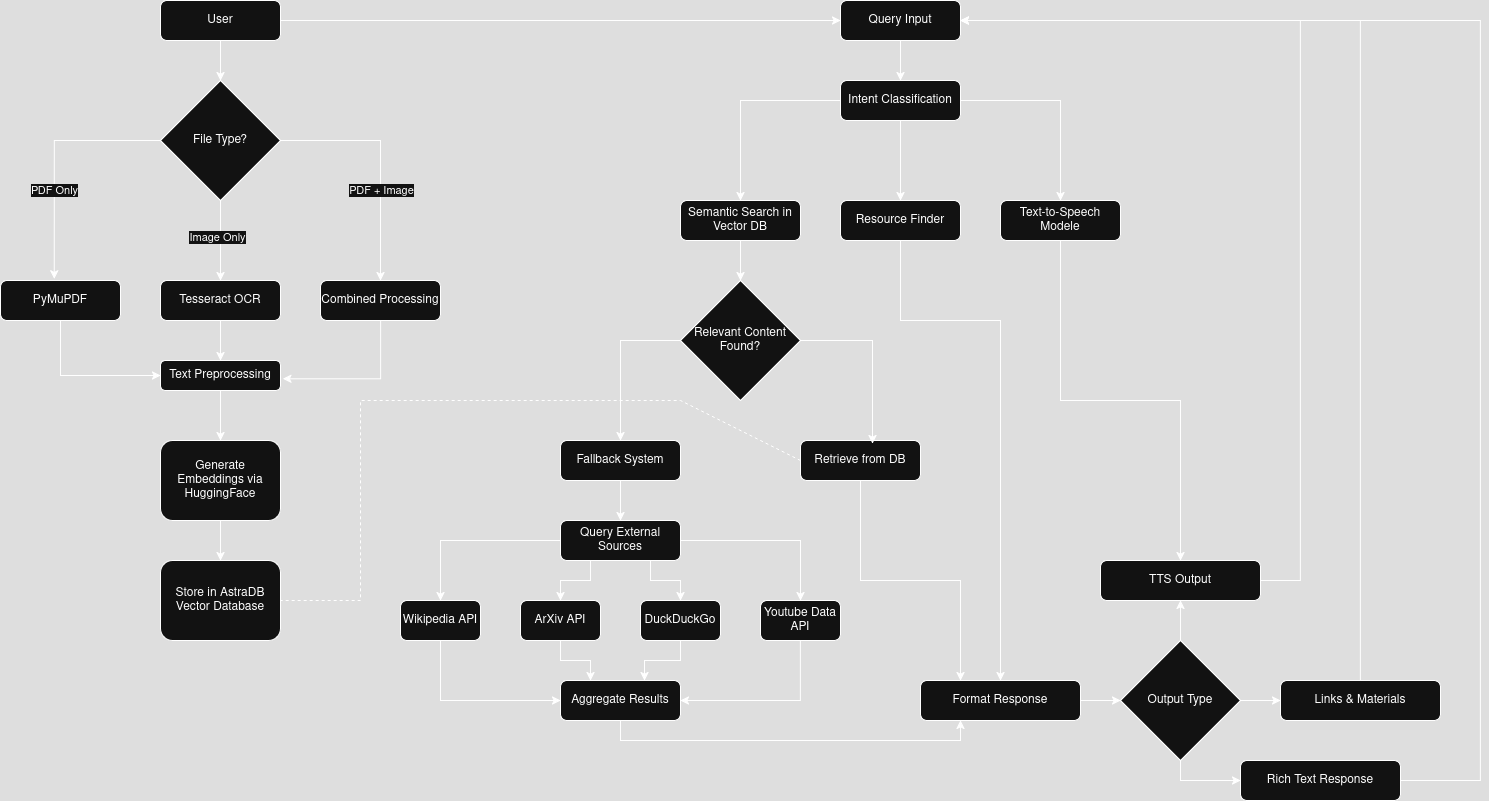

The diagram above was exported from draw.io. Its source (the exported page's mxGraphModel, read from the mxfile embedded in the PNG):
<mxGraphModel dx="90" dy="457" grid="1" gridSize="10" guides="1" tooltips="1" connect="1" arrows="1" fold="1" page="1" pageScale="1" pageWidth="850" pageHeight="1100" math="0" shadow="0">
  <root>
    <mxCell id="0" />
    <mxCell id="1" parent="0" />
    <mxCell id="r7wyYBLL0XZj7aMqEqxV-79" style="edgeStyle=orthogonalEdgeStyle;rounded=0;orthogonalLoop=1;jettySize=auto;html=1;entryX=0.5;entryY=0;entryDx=0;entryDy=0;" parent="1" source="r7wyYBLL0XZj7aMqEqxV-25" target="r7wyYBLL0XZj7aMqEqxV-26" edge="1">
      <mxGeometry relative="1" as="geometry" />
    </mxCell>
    <mxCell id="r7wyYBLL0XZj7aMqEqxV-25" value="Query Input" style="rounded=1;whiteSpace=wrap;html=1;" parent="1" vertex="1">
      <mxGeometry x="1800" y="40" width="120" height="40" as="geometry" />
    </mxCell>
    <mxCell id="n8uGCV62jKbJ6CnHqeqC-1" style="edgeStyle=orthogonalEdgeStyle;rounded=0;orthogonalLoop=1;jettySize=auto;html=1;" edge="1" parent="1" source="r7wyYBLL0XZj7aMqEqxV-26" target="r7wyYBLL0XZj7aMqEqxV-30">
      <mxGeometry relative="1" as="geometry" />
    </mxCell>
    <mxCell id="n8uGCV62jKbJ6CnHqeqC-2" style="edgeStyle=orthogonalEdgeStyle;rounded=0;orthogonalLoop=1;jettySize=auto;html=1;entryX=0.5;entryY=0;entryDx=0;entryDy=0;" edge="1" parent="1" source="r7wyYBLL0XZj7aMqEqxV-26" target="r7wyYBLL0XZj7aMqEqxV-29">
      <mxGeometry relative="1" as="geometry" />
    </mxCell>
    <mxCell id="n8uGCV62jKbJ6CnHqeqC-3" style="edgeStyle=orthogonalEdgeStyle;rounded=0;orthogonalLoop=1;jettySize=auto;html=1;entryX=0.5;entryY=0;entryDx=0;entryDy=0;" edge="1" parent="1" source="r7wyYBLL0XZj7aMqEqxV-26" target="r7wyYBLL0XZj7aMqEqxV-27">
      <mxGeometry relative="1" as="geometry" />
    </mxCell>
    <mxCell id="r7wyYBLL0XZj7aMqEqxV-26" value="Intent Classification" style="rounded=1;whiteSpace=wrap;html=1;" parent="1" vertex="1">
      <mxGeometry x="1800" y="120" width="120" height="40" as="geometry" />
    </mxCell>
    <mxCell id="n8uGCV62jKbJ6CnHqeqC-21" style="edgeStyle=orthogonalEdgeStyle;rounded=0;orthogonalLoop=1;jettySize=auto;html=1;entryX=0.5;entryY=0;entryDx=0;entryDy=0;" edge="1" parent="1" source="r7wyYBLL0XZj7aMqEqxV-27" target="r7wyYBLL0XZj7aMqEqxV-28">
      <mxGeometry relative="1" as="geometry" />
    </mxCell>
    <mxCell id="r7wyYBLL0XZj7aMqEqxV-27" value="Semantic Search in Vector DB" style="rounded=1;whiteSpace=wrap;html=1;" parent="1" vertex="1">
      <mxGeometry x="1640" y="240" width="120" height="40" as="geometry" />
    </mxCell>
    <mxCell id="n8uGCV62jKbJ6CnHqeqC-19" style="edgeStyle=orthogonalEdgeStyle;rounded=0;orthogonalLoop=1;jettySize=auto;html=1;entryX=0.5;entryY=0;entryDx=0;entryDy=0;" edge="1" parent="1" source="r7wyYBLL0XZj7aMqEqxV-28" target="r7wyYBLL0XZj7aMqEqxV-31">
      <mxGeometry relative="1" as="geometry">
        <Array as="points">
          <mxPoint x="1580" y="380" />
        </Array>
      </mxGeometry>
    </mxCell>
    <mxCell id="r7wyYBLL0XZj7aMqEqxV-28" value="Relevant Content Found?" style="rhombus;whiteSpace=wrap;html=1;" parent="1" vertex="1">
      <mxGeometry x="1640" y="320" width="120" height="120" as="geometry" />
    </mxCell>
    <mxCell id="n8uGCV62jKbJ6CnHqeqC-22" style="edgeStyle=orthogonalEdgeStyle;rounded=0;orthogonalLoop=1;jettySize=auto;html=1;entryX=0.5;entryY=0;entryDx=0;entryDy=0;" edge="1" parent="1" source="r7wyYBLL0XZj7aMqEqxV-29" target="r7wyYBLL0XZj7aMqEqxV-39">
      <mxGeometry relative="1" as="geometry">
        <Array as="points">
          <mxPoint x="1860" y="360" />
          <mxPoint x="1960" y="360" />
        </Array>
      </mxGeometry>
    </mxCell>
    <mxCell id="r7wyYBLL0XZj7aMqEqxV-29" value="Resource Finder" style="rounded=1;whiteSpace=wrap;html=1;" parent="1" vertex="1">
      <mxGeometry x="1800" y="240" width="120" height="40" as="geometry" />
    </mxCell>
    <mxCell id="n8uGCV62jKbJ6CnHqeqC-26" style="edgeStyle=orthogonalEdgeStyle;rounded=0;orthogonalLoop=1;jettySize=auto;html=1;entryX=0.5;entryY=0;entryDx=0;entryDy=0;" edge="1" parent="1" source="r7wyYBLL0XZj7aMqEqxV-30" target="r7wyYBLL0XZj7aMqEqxV-42">
      <mxGeometry relative="1" as="geometry" />
    </mxCell>
    <mxCell id="r7wyYBLL0XZj7aMqEqxV-30" value="Text-to-Speech Modele" style="rounded=1;whiteSpace=wrap;html=1;" parent="1" vertex="1">
      <mxGeometry x="1960" y="240" width="120" height="40" as="geometry" />
    </mxCell>
    <mxCell id="n8uGCV62jKbJ6CnHqeqC-18" style="edgeStyle=orthogonalEdgeStyle;rounded=0;orthogonalLoop=1;jettySize=auto;html=1;entryX=0.5;entryY=0;entryDx=0;entryDy=0;" edge="1" parent="1" source="r7wyYBLL0XZj7aMqEqxV-31" target="r7wyYBLL0XZj7aMqEqxV-33">
      <mxGeometry relative="1" as="geometry" />
    </mxCell>
    <mxCell id="r7wyYBLL0XZj7aMqEqxV-31" value="Fallback System" style="rounded=1;whiteSpace=wrap;html=1;" parent="1" vertex="1">
      <mxGeometry x="1520" y="480" width="120" height="40" as="geometry" />
    </mxCell>
    <mxCell id="n8uGCV62jKbJ6CnHqeqC-23" style="edgeStyle=orthogonalEdgeStyle;rounded=0;orthogonalLoop=1;jettySize=auto;html=1;entryX=0.25;entryY=0;entryDx=0;entryDy=0;" edge="1" parent="1" source="r7wyYBLL0XZj7aMqEqxV-32" target="r7wyYBLL0XZj7aMqEqxV-39">
      <mxGeometry relative="1" as="geometry" />
    </mxCell>
    <mxCell id="r7wyYBLL0XZj7aMqEqxV-32" value="Retrieve from DB" style="rounded=1;whiteSpace=wrap;html=1;" parent="1" vertex="1">
      <mxGeometry x="1760" y="480" width="120" height="40" as="geometry" />
    </mxCell>
    <mxCell id="n8uGCV62jKbJ6CnHqeqC-10" style="edgeStyle=orthogonalEdgeStyle;rounded=0;orthogonalLoop=1;jettySize=auto;html=1;" edge="1" parent="1" source="r7wyYBLL0XZj7aMqEqxV-33" target="r7wyYBLL0XZj7aMqEqxV-34">
      <mxGeometry relative="1" as="geometry" />
    </mxCell>
    <mxCell id="n8uGCV62jKbJ6CnHqeqC-11" style="edgeStyle=orthogonalEdgeStyle;rounded=0;orthogonalLoop=1;jettySize=auto;html=1;exitX=0.25;exitY=1;exitDx=0;exitDy=0;entryX=0.5;entryY=0;entryDx=0;entryDy=0;" edge="1" parent="1" source="r7wyYBLL0XZj7aMqEqxV-33" target="r7wyYBLL0XZj7aMqEqxV-35">
      <mxGeometry relative="1" as="geometry" />
    </mxCell>
    <mxCell id="n8uGCV62jKbJ6CnHqeqC-12" style="edgeStyle=orthogonalEdgeStyle;rounded=0;orthogonalLoop=1;jettySize=auto;html=1;exitX=0.75;exitY=1;exitDx=0;exitDy=0;entryX=0.5;entryY=0;entryDx=0;entryDy=0;" edge="1" parent="1" source="r7wyYBLL0XZj7aMqEqxV-33" target="r7wyYBLL0XZj7aMqEqxV-36">
      <mxGeometry relative="1" as="geometry" />
    </mxCell>
    <mxCell id="n8uGCV62jKbJ6CnHqeqC-13" style="edgeStyle=orthogonalEdgeStyle;rounded=0;orthogonalLoop=1;jettySize=auto;html=1;entryX=0.5;entryY=0;entryDx=0;entryDy=0;" edge="1" parent="1" source="r7wyYBLL0XZj7aMqEqxV-33" target="r7wyYBLL0XZj7aMqEqxV-37">
      <mxGeometry relative="1" as="geometry" />
    </mxCell>
    <mxCell id="r7wyYBLL0XZj7aMqEqxV-33" value="Query External Sources" style="rounded=1;whiteSpace=wrap;html=1;" parent="1" vertex="1">
      <mxGeometry x="1520" y="560" width="120" height="40" as="geometry" />
    </mxCell>
    <mxCell id="n8uGCV62jKbJ6CnHqeqC-14" style="edgeStyle=orthogonalEdgeStyle;rounded=0;orthogonalLoop=1;jettySize=auto;html=1;entryX=0;entryY=0.5;entryDx=0;entryDy=0;" edge="1" parent="1" source="r7wyYBLL0XZj7aMqEqxV-34" target="r7wyYBLL0XZj7aMqEqxV-38">
      <mxGeometry relative="1" as="geometry">
        <Array as="points">
          <mxPoint x="1400" y="740" />
        </Array>
      </mxGeometry>
    </mxCell>
    <mxCell id="r7wyYBLL0XZj7aMqEqxV-34" value="Wikipedia API" style="rounded=1;whiteSpace=wrap;html=1;" parent="1" vertex="1">
      <mxGeometry x="1360" y="640" width="80" height="40" as="geometry" />
    </mxCell>
    <mxCell id="n8uGCV62jKbJ6CnHqeqC-15" style="edgeStyle=orthogonalEdgeStyle;rounded=0;orthogonalLoop=1;jettySize=auto;html=1;entryX=0.25;entryY=0;entryDx=0;entryDy=0;" edge="1" parent="1" source="r7wyYBLL0XZj7aMqEqxV-35" target="r7wyYBLL0XZj7aMqEqxV-38">
      <mxGeometry relative="1" as="geometry" />
    </mxCell>
    <mxCell id="r7wyYBLL0XZj7aMqEqxV-35" value="ArXiv API" style="rounded=1;whiteSpace=wrap;html=1;" parent="1" vertex="1">
      <mxGeometry x="1480" y="640" width="80" height="40" as="geometry" />
    </mxCell>
    <mxCell id="r7wyYBLL0XZj7aMqEqxV-36" value="DuckDuckGo" style="rounded=1;whiteSpace=wrap;html=1;" parent="1" vertex="1">
      <mxGeometry x="1600" y="640" width="80" height="40" as="geometry" />
    </mxCell>
    <mxCell id="n8uGCV62jKbJ6CnHqeqC-17" style="edgeStyle=orthogonalEdgeStyle;rounded=0;orthogonalLoop=1;jettySize=auto;html=1;entryX=1;entryY=0.5;entryDx=0;entryDy=0;" edge="1" parent="1" source="r7wyYBLL0XZj7aMqEqxV-37" target="r7wyYBLL0XZj7aMqEqxV-38">
      <mxGeometry relative="1" as="geometry">
        <Array as="points">
          <mxPoint x="1760" y="740" />
        </Array>
      </mxGeometry>
    </mxCell>
    <mxCell id="r7wyYBLL0XZj7aMqEqxV-37" value="Youtube Data API" style="rounded=1;whiteSpace=wrap;html=1;" parent="1" vertex="1">
      <mxGeometry x="1720" y="640" width="80" height="40" as="geometry" />
    </mxCell>
    <mxCell id="n8uGCV62jKbJ6CnHqeqC-24" style="edgeStyle=orthogonalEdgeStyle;rounded=0;orthogonalLoop=1;jettySize=auto;html=1;entryX=0.25;entryY=1;entryDx=0;entryDy=0;" edge="1" parent="1" source="r7wyYBLL0XZj7aMqEqxV-38" target="r7wyYBLL0XZj7aMqEqxV-39">
      <mxGeometry relative="1" as="geometry">
        <Array as="points">
          <mxPoint x="1580" y="780" />
          <mxPoint x="1920" y="780" />
        </Array>
      </mxGeometry>
    </mxCell>
    <mxCell id="r7wyYBLL0XZj7aMqEqxV-38" value="Aggregate Results" style="rounded=1;whiteSpace=wrap;html=1;" parent="1" vertex="1">
      <mxGeometry x="1520" y="720" width="120" height="40" as="geometry" />
    </mxCell>
    <mxCell id="n8uGCV62jKbJ6CnHqeqC-31" style="edgeStyle=orthogonalEdgeStyle;rounded=0;orthogonalLoop=1;jettySize=auto;html=1;entryX=0;entryY=0.5;entryDx=0;entryDy=0;" edge="1" parent="1" source="r7wyYBLL0XZj7aMqEqxV-39" target="r7wyYBLL0XZj7aMqEqxV-40">
      <mxGeometry relative="1" as="geometry" />
    </mxCell>
    <mxCell id="r7wyYBLL0XZj7aMqEqxV-39" value="Format Response" style="rounded=1;whiteSpace=wrap;html=1;" parent="1" vertex="1">
      <mxGeometry x="1880" y="720" width="160" height="40" as="geometry" />
    </mxCell>
    <mxCell id="n8uGCV62jKbJ6CnHqeqC-27" style="edgeStyle=orthogonalEdgeStyle;rounded=0;orthogonalLoop=1;jettySize=auto;html=1;entryX=0.5;entryY=1;entryDx=0;entryDy=0;" edge="1" parent="1" source="r7wyYBLL0XZj7aMqEqxV-40" target="r7wyYBLL0XZj7aMqEqxV-42">
      <mxGeometry relative="1" as="geometry" />
    </mxCell>
    <mxCell id="n8uGCV62jKbJ6CnHqeqC-29" value="" style="edgeStyle=orthogonalEdgeStyle;rounded=0;orthogonalLoop=1;jettySize=auto;html=1;" edge="1" parent="1" source="r7wyYBLL0XZj7aMqEqxV-40" target="r7wyYBLL0XZj7aMqEqxV-41">
      <mxGeometry relative="1" as="geometry">
        <Array as="points">
          <mxPoint x="2140" y="820" />
        </Array>
      </mxGeometry>
    </mxCell>
    <mxCell id="n8uGCV62jKbJ6CnHqeqC-30" style="edgeStyle=orthogonalEdgeStyle;rounded=0;orthogonalLoop=1;jettySize=auto;html=1;entryX=0;entryY=0.5;entryDx=0;entryDy=0;" edge="1" parent="1" source="r7wyYBLL0XZj7aMqEqxV-40" target="r7wyYBLL0XZj7aMqEqxV-43">
      <mxGeometry relative="1" as="geometry" />
    </mxCell>
    <mxCell id="r7wyYBLL0XZj7aMqEqxV-40" value="Output Type" style="rhombus;whiteSpace=wrap;html=1;" parent="1" vertex="1">
      <mxGeometry x="2080" y="680" width="120" height="120" as="geometry" />
    </mxCell>
    <mxCell id="n8uGCV62jKbJ6CnHqeqC-32" style="edgeStyle=orthogonalEdgeStyle;rounded=0;orthogonalLoop=1;jettySize=auto;html=1;entryX=1;entryY=0.5;entryDx=0;entryDy=0;" edge="1" parent="1" source="r7wyYBLL0XZj7aMqEqxV-41" target="r7wyYBLL0XZj7aMqEqxV-25">
      <mxGeometry relative="1" as="geometry">
        <Array as="points">
          <mxPoint x="2440" y="820" />
          <mxPoint x="2440" y="60" />
        </Array>
      </mxGeometry>
    </mxCell>
    <mxCell id="r7wyYBLL0XZj7aMqEqxV-41" value="Rich Text Response" style="rounded=1;whiteSpace=wrap;html=1;" parent="1" vertex="1">
      <mxGeometry x="2200" y="800" width="160" height="40" as="geometry" />
    </mxCell>
    <mxCell id="n8uGCV62jKbJ6CnHqeqC-34" style="edgeStyle=orthogonalEdgeStyle;rounded=0;orthogonalLoop=1;jettySize=auto;html=1;" edge="1" parent="1" source="r7wyYBLL0XZj7aMqEqxV-42">
      <mxGeometry relative="1" as="geometry">
        <mxPoint x="1920" y="60" as="targetPoint" />
        <Array as="points">
          <mxPoint x="2260" y="620" />
          <mxPoint x="2260" y="60" />
        </Array>
      </mxGeometry>
    </mxCell>
    <mxCell id="r7wyYBLL0XZj7aMqEqxV-42" value="TTS Output" style="rounded=1;whiteSpace=wrap;html=1;" parent="1" vertex="1">
      <mxGeometry x="2060" y="600" width="160" height="40" as="geometry" />
    </mxCell>
    <mxCell id="n8uGCV62jKbJ6CnHqeqC-33" style="edgeStyle=orthogonalEdgeStyle;rounded=0;orthogonalLoop=1;jettySize=auto;html=1;entryX=1;entryY=0.5;entryDx=0;entryDy=0;" edge="1" parent="1" source="r7wyYBLL0XZj7aMqEqxV-43" target="r7wyYBLL0XZj7aMqEqxV-25">
      <mxGeometry relative="1" as="geometry">
        <Array as="points">
          <mxPoint x="2320" y="60" />
        </Array>
      </mxGeometry>
    </mxCell>
    <mxCell id="r7wyYBLL0XZj7aMqEqxV-43" value="Links &amp;amp; Materials" style="rounded=1;whiteSpace=wrap;html=1;" parent="1" vertex="1">
      <mxGeometry x="2240" y="720" width="160" height="40" as="geometry" />
    </mxCell>
    <mxCell id="n8uGCV62jKbJ6CnHqeqC-35" style="edgeStyle=orthogonalEdgeStyle;rounded=0;orthogonalLoop=1;jettySize=auto;html=1;entryX=0;entryY=0.5;entryDx=0;entryDy=0;" edge="1" parent="1" source="r7wyYBLL0XZj7aMqEqxV-44" target="r7wyYBLL0XZj7aMqEqxV-25">
      <mxGeometry relative="1" as="geometry" />
    </mxCell>
    <mxCell id="n8uGCV62jKbJ6CnHqeqC-36" style="edgeStyle=orthogonalEdgeStyle;rounded=0;orthogonalLoop=1;jettySize=auto;html=1;entryX=0.5;entryY=0;entryDx=0;entryDy=0;" edge="1" parent="1" source="r7wyYBLL0XZj7aMqEqxV-44" target="r7wyYBLL0XZj7aMqEqxV-45">
      <mxGeometry relative="1" as="geometry" />
    </mxCell>
    <mxCell id="r7wyYBLL0XZj7aMqEqxV-44" value="&lt;div&gt;User&lt;/div&gt;" style="rounded=1;whiteSpace=wrap;html=1;" parent="1" vertex="1">
      <mxGeometry x="1120" y="40" width="120" height="40" as="geometry" />
    </mxCell>
    <mxCell id="r7wyYBLL0XZj7aMqEqxV-80" style="edgeStyle=orthogonalEdgeStyle;rounded=0;orthogonalLoop=1;jettySize=auto;html=1;" parent="1" source="r7wyYBLL0XZj7aMqEqxV-45" target="r7wyYBLL0XZj7aMqEqxV-48" edge="1">
      <mxGeometry relative="1" as="geometry" />
    </mxCell>
    <mxCell id="r7wyYBLL0XZj7aMqEqxV-83" value="PDF + Image" style="edgeLabel;html=1;align=center;verticalAlign=middle;resizable=0;points=[];" parent="r7wyYBLL0XZj7aMqEqxV-80" vertex="1" connectable="0">
      <mxGeometry x="0.2496" y="1" relative="1" as="geometry">
        <mxPoint as="offset" />
      </mxGeometry>
    </mxCell>
    <mxCell id="n8uGCV62jKbJ6CnHqeqC-37" style="edgeStyle=orthogonalEdgeStyle;rounded=0;orthogonalLoop=1;jettySize=auto;html=1;entryX=0.5;entryY=0;entryDx=0;entryDy=0;" edge="1" parent="1" source="r7wyYBLL0XZj7aMqEqxV-45" target="r7wyYBLL0XZj7aMqEqxV-47">
      <mxGeometry relative="1" as="geometry" />
    </mxCell>
    <mxCell id="n8uGCV62jKbJ6CnHqeqC-38" value="Image Only" style="edgeLabel;html=1;align=center;verticalAlign=middle;resizable=0;points=[];" vertex="1" connectable="0" parent="n8uGCV62jKbJ6CnHqeqC-37">
      <mxGeometry x="-0.0853" y="-3" relative="1" as="geometry">
        <mxPoint as="offset" />
      </mxGeometry>
    </mxCell>
    <mxCell id="r7wyYBLL0XZj7aMqEqxV-45" value="File Type?" style="rhombus;whiteSpace=wrap;html=1;" parent="1" vertex="1">
      <mxGeometry x="1120" y="120" width="120" height="120" as="geometry" />
    </mxCell>
    <mxCell id="r7wyYBLL0XZj7aMqEqxV-72" style="edgeStyle=orthogonalEdgeStyle;rounded=0;orthogonalLoop=1;jettySize=auto;html=1;entryX=0;entryY=0.5;entryDx=0;entryDy=0;" parent="1" source="r7wyYBLL0XZj7aMqEqxV-46" target="r7wyYBLL0XZj7aMqEqxV-49" edge="1">
      <mxGeometry relative="1" as="geometry">
        <Array as="points">
          <mxPoint x="1020" y="415" />
        </Array>
      </mxGeometry>
    </mxCell>
    <mxCell id="r7wyYBLL0XZj7aMqEqxV-46" value="PyMuPDF" style="rounded=1;whiteSpace=wrap;html=1;" parent="1" vertex="1">
      <mxGeometry x="960" y="320" width="120" height="40" as="geometry" />
    </mxCell>
    <mxCell id="r7wyYBLL0XZj7aMqEqxV-71" style="edgeStyle=orthogonalEdgeStyle;rounded=0;orthogonalLoop=1;jettySize=auto;html=1;entryX=0.5;entryY=0;entryDx=0;entryDy=0;" parent="1" source="r7wyYBLL0XZj7aMqEqxV-47" target="r7wyYBLL0XZj7aMqEqxV-49" edge="1">
      <mxGeometry relative="1" as="geometry" />
    </mxCell>
    <mxCell id="r7wyYBLL0XZj7aMqEqxV-47" value="Tesseract OCR" style="rounded=1;whiteSpace=wrap;html=1;" parent="1" vertex="1">
      <mxGeometry x="1120" y="320" width="120" height="40" as="geometry" />
    </mxCell>
    <mxCell id="r7wyYBLL0XZj7aMqEqxV-48" value="Combined Processing" style="rounded=1;whiteSpace=wrap;html=1;" parent="1" vertex="1">
      <mxGeometry x="1280" y="320" width="120" height="40" as="geometry" />
    </mxCell>
    <mxCell id="r7wyYBLL0XZj7aMqEqxV-76" style="edgeStyle=orthogonalEdgeStyle;rounded=0;orthogonalLoop=1;jettySize=auto;html=1;entryX=0.5;entryY=0;entryDx=0;entryDy=0;" parent="1" source="r7wyYBLL0XZj7aMqEqxV-49" target="r7wyYBLL0XZj7aMqEqxV-50" edge="1">
      <mxGeometry relative="1" as="geometry" />
    </mxCell>
    <mxCell id="r7wyYBLL0XZj7aMqEqxV-49" value="Text Preprocessing" style="rounded=1;whiteSpace=wrap;html=1;" parent="1" vertex="1">
      <mxGeometry x="1120" y="400" width="120" height="30" as="geometry" />
    </mxCell>
    <mxCell id="r7wyYBLL0XZj7aMqEqxV-77" style="edgeStyle=orthogonalEdgeStyle;rounded=0;orthogonalLoop=1;jettySize=auto;html=1;entryX=0.5;entryY=0;entryDx=0;entryDy=0;" parent="1" source="r7wyYBLL0XZj7aMqEqxV-50" target="r7wyYBLL0XZj7aMqEqxV-51" edge="1">
      <mxGeometry relative="1" as="geometry" />
    </mxCell>
    <mxCell id="r7wyYBLL0XZj7aMqEqxV-50" value="Generate Embeddings via HuggingFace" style="rounded=1;whiteSpace=wrap;html=1;" parent="1" vertex="1">
      <mxGeometry x="1120" y="480" width="120" height="80" as="geometry" />
    </mxCell>
    <mxCell id="r7wyYBLL0XZj7aMqEqxV-51" value="Store in AstraDB Vector Database" style="rounded=1;whiteSpace=wrap;html=1;" parent="1" vertex="1">
      <mxGeometry x="1120" y="600" width="120" height="80" as="geometry" />
    </mxCell>
    <mxCell id="r7wyYBLL0XZj7aMqEqxV-75" style="edgeStyle=orthogonalEdgeStyle;rounded=0;orthogonalLoop=1;jettySize=auto;html=1;entryX=1.019;entryY=0.611;entryDx=0;entryDy=0;entryPerimeter=0;" parent="1" source="r7wyYBLL0XZj7aMqEqxV-48" target="r7wyYBLL0XZj7aMqEqxV-49" edge="1">
      <mxGeometry relative="1" as="geometry">
        <Array as="points">
          <mxPoint x="1340" y="418" />
        </Array>
      </mxGeometry>
    </mxCell>
    <mxCell id="r7wyYBLL0XZj7aMqEqxV-81" style="edgeStyle=orthogonalEdgeStyle;rounded=0;orthogonalLoop=1;jettySize=auto;html=1;entryX=0.448;entryY=-0.039;entryDx=0;entryDy=0;entryPerimeter=0;" parent="1" source="r7wyYBLL0XZj7aMqEqxV-45" target="r7wyYBLL0XZj7aMqEqxV-46" edge="1">
      <mxGeometry relative="1" as="geometry" />
    </mxCell>
    <mxCell id="r7wyYBLL0XZj7aMqEqxV-82" value="PDF Only" style="edgeLabel;html=1;align=center;verticalAlign=middle;resizable=0;points=[];" parent="r7wyYBLL0XZj7aMqEqxV-81" vertex="1" connectable="0">
      <mxGeometry x="-0.0852" relative="1" as="geometry">
        <mxPoint y="44" as="offset" />
      </mxGeometry>
    </mxCell>
    <mxCell id="n8uGCV62jKbJ6CnHqeqC-16" style="edgeStyle=orthogonalEdgeStyle;rounded=0;orthogonalLoop=1;jettySize=auto;html=1;entryX=0.7;entryY=0;entryDx=0;entryDy=0;entryPerimeter=0;" edge="1" parent="1" source="r7wyYBLL0XZj7aMqEqxV-36" target="r7wyYBLL0XZj7aMqEqxV-38">
      <mxGeometry relative="1" as="geometry" />
    </mxCell>
    <mxCell id="n8uGCV62jKbJ6CnHqeqC-20" style="edgeStyle=orthogonalEdgeStyle;rounded=0;orthogonalLoop=1;jettySize=auto;html=1;entryX=0.6;entryY=0.075;entryDx=0;entryDy=0;entryPerimeter=0;" edge="1" parent="1" source="r7wyYBLL0XZj7aMqEqxV-28" target="r7wyYBLL0XZj7aMqEqxV-32">
      <mxGeometry relative="1" as="geometry">
        <Array as="points">
          <mxPoint x="1832" y="380" />
        </Array>
      </mxGeometry>
    </mxCell>
    <mxCell id="n8uGCV62jKbJ6CnHqeqC-41" value="" style="endArrow=none;dashed=1;html=1;rounded=0;entryX=1;entryY=0.5;entryDx=0;entryDy=0;exitX=0;exitY=0.5;exitDx=0;exitDy=0;" edge="1" parent="1" source="r7wyYBLL0XZj7aMqEqxV-32" target="r7wyYBLL0XZj7aMqEqxV-51">
      <mxGeometry width="50" height="50" relative="1" as="geometry">
        <mxPoint x="1030" y="600" as="sourcePoint" />
        <mxPoint x="1080" y="550" as="targetPoint" />
        <Array as="points">
          <mxPoint x="1640" y="440" />
          <mxPoint x="1320" y="440" />
          <mxPoint x="1320" y="640" />
        </Array>
      </mxGeometry>
    </mxCell>
  </root>
</mxGraphModel>